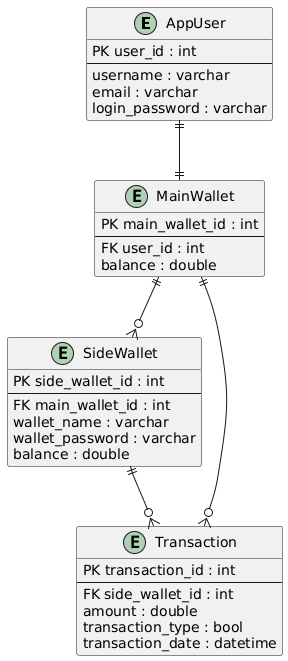

The diagram above was rendered by PlantUML. Its source (embedded in the PNG):
@startuml
entity AppUser {
  PK user_id : int
  --
  username : varchar
  email : varchar
  login_password : varchar
}

entity MainWallet {
  PK main_wallet_id : int
  --
  FK user_id : int
  balance : double
}

entity SideWallet {
  PK side_wallet_id : int
  --
  FK main_wallet_id : int
  wallet_name : varchar
  wallet_password : varchar
  balance : double
}

entity Transaction {
  PK transaction_id : int
  --
  FK side_wallet_id : int
  amount : double
  transaction_type : bool
  transaction_date : datetime
}

AppUser ||--|| MainWallet
MainWallet ||--o{ SideWallet
MainWallet ||--o{ Transaction
SideWallet ||--o{ Transaction
@enduml